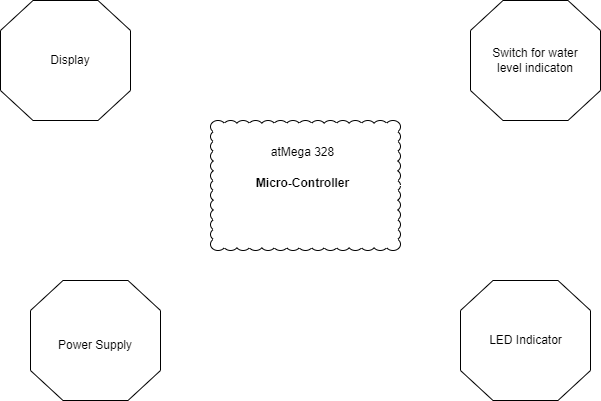

The diagram above was exported from draw.io. Its source (the exported page's mxGraphModel, read from the mxfile embedded in the PNG):
<mxGraphModel dx="868" dy="450" grid="1" gridSize="10" guides="1" tooltips="1" connect="1" arrows="1" fold="1" page="1" pageScale="1" pageWidth="827" pageHeight="1169" math="0" shadow="0">
  <root>
    <mxCell id="0" />
    <mxCell id="1" parent="0" />
    <mxCell id="jn7cKipoFPgzmzbMibSp-1" value="" style="whiteSpace=wrap;html=1;shape=mxgraph.basic.cloud_rect" vertex="1" parent="1">
      <mxGeometry x="310" y="160" width="190" height="130" as="geometry" />
    </mxCell>
    <mxCell id="jn7cKipoFPgzmzbMibSp-2" value="" style="verticalLabelPosition=bottom;verticalAlign=top;html=1;shape=mxgraph.basic.polygon;polyCoords=[[0.25,0],[0.75,0],[1,0.25],[1,0.75],[0.75,1],[0.25,1],[0,0.75],[0,0.25]];polyline=0;" vertex="1" parent="1">
      <mxGeometry x="100" y="40" width="130" height="120" as="geometry" />
    </mxCell>
    <mxCell id="jn7cKipoFPgzmzbMibSp-3" value="" style="verticalLabelPosition=bottom;verticalAlign=top;html=1;shape=mxgraph.basic.polygon;polyCoords=[[0.25,0],[0.75,0],[1,0.25],[1,0.75],[0.75,1],[0.25,1],[0,0.75],[0,0.25]];polyline=0;" vertex="1" parent="1">
      <mxGeometry x="130" y="320" width="130" height="120" as="geometry" />
    </mxCell>
    <mxCell id="jn7cKipoFPgzmzbMibSp-4" value="" style="verticalLabelPosition=bottom;verticalAlign=top;html=1;shape=mxgraph.basic.polygon;polyCoords=[[0.25,0],[0.75,0],[1,0.25],[1,0.75],[0.75,1],[0.25,1],[0,0.75],[0,0.25]];polyline=0;" vertex="1" parent="1">
      <mxGeometry x="560" y="320" width="130" height="120" as="geometry" />
    </mxCell>
    <mxCell id="jn7cKipoFPgzmzbMibSp-5" value="" style="verticalLabelPosition=bottom;verticalAlign=top;html=1;shape=mxgraph.basic.polygon;polyCoords=[[0.25,0],[0.75,0],[1,0.25],[1,0.75],[0.75,1],[0.25,1],[0,0.75],[0,0.25]];polyline=0;" vertex="1" parent="1">
      <mxGeometry x="570" y="40" width="130" height="120" as="geometry" />
    </mxCell>
    <mxCell id="jn7cKipoFPgzmzbMibSp-6" value="atMega 328&lt;br&gt;&lt;h4&gt;Micro-Controller&lt;/h4&gt;" style="text;html=1;strokeColor=none;fillColor=none;align=center;verticalAlign=middle;whiteSpace=wrap;rounded=0;" vertex="1" parent="1">
      <mxGeometry x="350" y="180" width="105" height="70" as="geometry" />
    </mxCell>
    <mxCell id="jn7cKipoFPgzmzbMibSp-7" value="Display" style="text;html=1;strokeColor=none;fillColor=none;align=center;verticalAlign=middle;whiteSpace=wrap;rounded=0;" vertex="1" parent="1">
      <mxGeometry x="140" y="85" width="60" height="30" as="geometry" />
    </mxCell>
    <mxCell id="jn7cKipoFPgzmzbMibSp-8" value="Power Supply" style="text;html=1;strokeColor=none;fillColor=none;align=center;verticalAlign=middle;whiteSpace=wrap;rounded=0;" vertex="1" parent="1">
      <mxGeometry x="130" y="360" width="130" height="50" as="geometry" />
    </mxCell>
    <mxCell id="jn7cKipoFPgzmzbMibSp-9" value="LED Indicator" style="text;html=1;strokeColor=none;fillColor=none;align=center;verticalAlign=middle;whiteSpace=wrap;rounded=0;" vertex="1" parent="1">
      <mxGeometry x="557.5" y="357.5" width="135" height="45" as="geometry" />
    </mxCell>
    <mxCell id="jn7cKipoFPgzmzbMibSp-10" value="Switch for water level indicaton" style="text;html=1;strokeColor=none;fillColor=none;align=center;verticalAlign=middle;whiteSpace=wrap;rounded=0;" vertex="1" parent="1">
      <mxGeometry x="580" y="80" width="110" height="40" as="geometry" />
    </mxCell>
  </root>
</mxGraphModel>